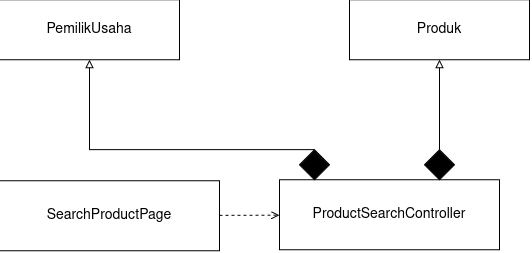

The diagram above was exported from draw.io. Its source (the exported page's mxGraphModel, read from the mxfile embedded in the PNG):
<mxGraphModel dx="589" dy="330" grid="1" gridSize="10" guides="1" tooltips="1" connect="1" arrows="1" fold="1" page="1" pageScale="1" pageWidth="600" pageHeight="650" math="0" shadow="0">
  <root>
    <mxCell id="0" />
    <mxCell id="1" parent="0" />
    <mxCell id="pu" parent="1" style="rounded=0;whiteSpace=wrap;html=1;fillColor=#ffffff;strokeColor=#000000;fontSize=14;" value="PemilikUsaha" vertex="1">
      <mxGeometry height="60" width="180" x="40" y="210" as="geometry" />
    </mxCell>
    <mxCell id="pr" parent="1" style="rounded=0;whiteSpace=wrap;html=1;fillColor=#ffffff;strokeColor=#000000;fontSize=14;" value="Produk" vertex="1">
      <mxGeometry height="60" width="180" x="390" y="210" as="geometry" />
    </mxCell>
    <mxCell id="ctrl" parent="1" style="rounded=0;whiteSpace=wrap;html=1;fillColor=#ffffff;strokeColor=#000000;fontSize=14;" value="ProductSearchController" vertex="1">
      <mxGeometry height="70" width="220" x="320" y="390" as="geometry" />
    </mxCell>
    <mxCell id="page" parent="1" style="rounded=0;whiteSpace=wrap;html=1;fillColor=#ffffff;strokeColor=#000000;fontSize=14;" value="SearchProductPage" vertex="1">
      <mxGeometry height="70" width="220" x="40" y="391" as="geometry" />
    </mxCell>
    <mxCell id="d1" parent="1" style="rhombus;whiteSpace=wrap;html=1;fillColor=#000000;strokeColor=#000000;" value="" vertex="1">
      <mxGeometry height="30" width="30" x="340" y="360" as="geometry" />
    </mxCell>
    <mxCell id="d2" parent="1" style="rhombus;whiteSpace=wrap;html=1;fillColor=#000000;strokeColor=#000000;" value="" vertex="1">
      <mxGeometry height="30" width="30" x="465" y="360" as="geometry" />
    </mxCell>
    <mxCell id="e1" edge="1" parent="1" source="d1" style="edgeStyle=orthogonalEdgeStyle;endArrow=block;endFill=0;html=1;strokeColor=#000000;exitX=0.5;exitY=0;entryX=0.5;entryY=1;rounded=0;" target="pu">
      <mxGeometry relative="1" as="geometry">
        <Array as="points">
          <mxPoint x="130.03" y="360" />
        </Array>
      </mxGeometry>
    </mxCell>
    <mxCell id="e2" edge="1" parent="1" source="d2" style="edgeStyle=orthogonalEdgeStyle;endArrow=block;endFill=0;html=1;strokeColor=#000000;exitX=0.5;exitY=0;entryX=0.5;entryY=1;rounded=0;" target="pr">
      <mxGeometry relative="1" as="geometry" />
    </mxCell>
    <mxCell id="e5" edge="1" parent="1" source="page" style="endArrow=open;dashed=1;html=1;strokeColor=#000000;" target="ctrl">
      <mxGeometry relative="1" as="geometry" />
    </mxCell>
  </root>
</mxGraphModel>